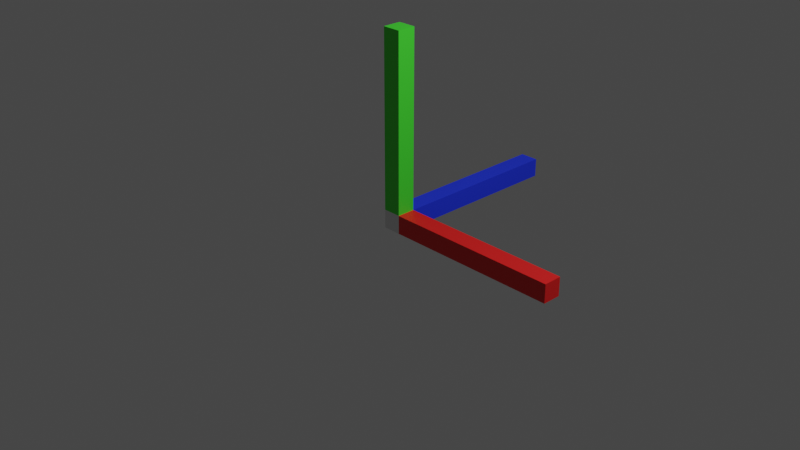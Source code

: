 # Source: axis.blend  (saved by Blender 2.82.7; exported with 4.5.12 LTS)
import bpy
from mathutils import Matrix  # noqa: F401  (used for matrix-valued properties, if any)

bpy.ops.wm.read_factory_settings(use_empty=True)
scene = bpy.context.scene
scene.name = 'Scene'

# ---- collections
col_collection = bpy.data.collections.new('Collection'); scene.collection.children.link(col_collection)

# ---- materials (node trees are filled in below, after node groups)
mat_red = bpy.data.materials.new('red')
mat_red.use_transparent_shadow = False
mat_blue = bpy.data.materials.new('blue')
mat_blue.use_transparent_shadow = False
mat_green = bpy.data.materials.new('green')
mat_green.use_transparent_shadow = False

# ---- material node trees
mat_red.use_nodes = True; mat_red.node_tree.nodes.clear()
_N = mat_red.node_tree.nodes; _L = mat_red.node_tree.links
n0 = _N.new('ShaderNodeOutputMaterial'); n0.name = 'Material Output'; n0.location = (300, 300)
n1 = _N.new('ShaderNodeBsdfPrincipled'); n1.name = 'Principled BSDF'; n1.location = (10, 300)
n1.distribution = 'GGX'
n1.subsurface_method = 'BURLEY'
n1.inputs[0].default_value = (0.8, 0.01045, 0.01045, 1.0)
n1.inputs[3].default_value = 1.45
n1.inputs[27].default_value = (0.0, 0.0, 0.0, 1.0)
n1.inputs[28].default_value = 1.0
_L.new(n1.outputs[0], n0.inputs[0])
n0.is_active_output = True
mat_blue.use_nodes = True; mat_blue.node_tree.nodes.clear()
_N = mat_blue.node_tree.nodes; _L = mat_blue.node_tree.links
n0 = _N.new('ShaderNodeOutputMaterial'); n0.name = 'Material Output'; n0.location = (300, 300)
n1 = _N.new('ShaderNodeBsdfPrincipled'); n1.name = 'Principled BSDF'; n1.location = (10, 300)
n1.distribution = 'GGX'
n1.subsurface_method = 'BURLEY'
n1.inputs[0].default_value = (0.0129, 0.03703, 0.8, 1.0)
n1.inputs[3].default_value = 1.45
n1.inputs[27].default_value = (0.0, 0.0, 0.0, 1.0)
n1.inputs[28].default_value = 1.0
_L.new(n1.outputs[0], n0.inputs[0])
n0.is_active_output = True
mat_green.use_nodes = True; mat_green.node_tree.nodes.clear()
_N = mat_green.node_tree.nodes; _L = mat_green.node_tree.links
n0 = _N.new('ShaderNodeOutputMaterial'); n0.name = 'Material Output'; n0.location = (300, 300)
n1 = _N.new('ShaderNodeBsdfPrincipled'); n1.name = 'Principled BSDF'; n1.location = (10, 300)
n1.distribution = 'GGX'
n1.subsurface_method = 'BURLEY'
n1.inputs[0].default_value = (0.05572, 0.8, 0.03333, 1.0)
n1.inputs[3].default_value = 1.45
n1.inputs[27].default_value = (0.0, 0.0, 0.0, 1.0)
n1.inputs[28].default_value = 1.0
_L.new(n1.outputs[0], n0.inputs[0])
n0.is_active_output = True

# ---- world
world_world = bpy.data.worlds.new('World'); scene.world = world_world
world_world.use_nodes = True; world_world.node_tree.nodes.clear()
_N = world_world.node_tree.nodes; _L = world_world.node_tree.links
n0 = _N.new('ShaderNodeOutputWorld'); n0.name = 'World Output'; n0.location = (300, 300)
n1 = _N.new('ShaderNodeBackground'); n1.name = 'Background'; n1.location = (10, 300)
n1.inputs[0].default_value = (0.05088, 0.05088, 0.05088, 1.0)
_L.new(n1.outputs[0], n0.inputs[0])
n0.is_active_output = True
world_world.color = (0.05088, 0.05088, 0.05088)
world_world.use_sun_shadow = False
world_world.sun_shadow_jitter_overblur = 0.0

# ---- cameras
cam_camera = bpy.data.cameras.new('Camera')
cam_camera.clip_end = 100.0
cam_camera.ortho_scale = 7.314

# ---- lights
light_light = bpy.data.lights.new('Light', 'POINT')
light_light.transmission_factor = 0.0
light_light.energy = 1000.0
light_light.shadow_soft_size = 0.1
light_light.shadow_maximum_resolution = 0.006
light_light.use_absolute_resolution = True

# ---- meshes
me_cube = bpy.data.meshes.new('Cube')
me_cube.from_pydata([(1.0, 1.0, 1.0), (1.0, 1.0, -1.0), (1.0, -1.0, 1.0), (1.0, -1.0, -1.0), (-1.0, 1.0, 1.0), (-1.0, 1.0, -1.0), (-1.0, -1.0, 1.0), (-1.0, -1.0, -1.0), (1.0, 1.0, 1.0), (1.0, 1.0, -1.0), (1.0, -1.0, 1.0), (1.0, -1.0, -1.0), (20.0, 1.0, 1.0), (20.0, 1.0, -1.0), (20.0, -1.0, 1.0), (20.0, -1.0, -1.0), (20.0, 1.0, 1.0), (20.0, 1.0, -1.0), (20.0, -1.0, 1.0), (20.0, -1.0, -1.0)], [], [(3, 2, 6, 7), (7, 6, 4, 5), (5, 1, 3, 7), (2, 3, 11, 10), (1, 0, 8, 9), (3, 1, 9, 11), (0, 2, 10, 8), (12, 14, 18, 16), (13, 12, 16, 17), (15, 13, 17, 19), (14, 15, 19, 18)])
_uv = me_cube.uv_layers.new(name='UVMap')
_uv.uv.foreach_set('vector', [0.375, 0.75, 0.625, 0.75, 0.625, 1.0, 0.375, 1.0, 0.375, 0.0, 0.625, 0.0, 0.625, 0.25, 0.375, 0.25, 0.125, 0.5, 0.375, 0.5, 0.375, 0.75, 0.125, 0.75, 0.625, 0.75, 0.375, 0.75, 0.375, 0.75, 0.625, 0.75, 0.375, 0.5, 0.625, 0.5, 0.625, 0.5, 0.375, 0.5, 0.375, 0.75, 0.375, 0.5, 0.375, 0.5, 0.375, 0.75, 0.625, 0.5, 0.625, 0.75, 0.625, 0.75, 0.625, 0.5, 0.625, 0.5, 0.625, 0.75, 0.625, 0.75, 0.625, 0.5, 0.375, 0.5, 0.625, 0.5, 0.625, 0.5, 0.375, 0.5, 0.375, 0.75, 0.375, 0.5, 0.375, 0.5, 0.375, 0.75, 0.625, 0.75, 0.375, 0.75, 0.375, 0.75, 0.625, 0.75])
me_cube.materials.append(None)
me_cube.materials.append(None)
me_cube.use_remesh_preserve_volume = False
me_cube.use_remesh_preserve_attributes = False
me_cube.use_mirror_vertex_groups = False
me_cube.update()
me_cube_001 = bpy.data.meshes.new('Cube.001')
me_cube_001.from_pydata([(1.0, 1.0, 1.0), (1.0, 1.0, -1.0), (1.0, -1.0, 1.0), (1.0, -1.0, -1.0), (20.0, 1.0, 1.0), (20.0, 1.0, -1.0), (20.0, -1.0, 1.0), (20.0, -1.0, -1.0), (20.0, 1.0, 1.0), (20.0, 1.0, -1.0), (20.0, -1.0, 1.0), (20.0, -1.0, -1.0)], [], [(3, 1, 5, 7), (2, 3, 7, 6), (0, 2, 6, 4), (1, 0, 4, 5), (9, 8, 10, 11)])
_uv = me_cube_001.uv_layers.new(name='UVMap')
_uv.uv.foreach_set('vector', [0.375, 0.75, 0.375, 0.5, 0.375, 0.5, 0.375, 0.75, 0.625, 0.75, 0.375, 0.75, 0.375, 0.75, 0.625, 0.75, 0.625, 0.5, 0.625, 0.75, 0.625, 0.75, 0.625, 0.5, 0.375, 0.5, 0.625, 0.5, 0.625, 0.5, 0.375, 0.5, 0.375, 0.5, 0.625, 0.5, 0.625, 0.75, 0.375, 0.75])
me_cube_001.materials.append(mat_red)
me_cube_001.materials.append(None)
me_cube_001.use_remesh_preserve_volume = False
me_cube_001.use_remesh_preserve_attributes = False
me_cube_001.use_mirror_vertex_groups = False
me_cube_001.update()
me_cube_002 = bpy.data.meshes.new('Cube.002')
me_cube_002.from_pydata([(1.0, 1.0, 1.0), (1.0, 1.0, -1.0), (-1.0, 1.0, 1.0), (-1.0, 1.0, -1.0), (1.0, 20.0, -1.0), (-1.0, 20.0, -1.0), (1.0, 20.0, 1.0), (-1.0, 20.0, 1.0)], [], [(0, 1, 4, 6), (5, 7, 6, 4), (3, 2, 7, 5), (1, 3, 5, 4), (2, 0, 6, 7)])
_uv = me_cube_002.uv_layers.new(name='UVMap')
_uv.uv.foreach_set('vector', [0.625, 0.5, 0.375, 0.5, 0.375, 0.5, 0.625, 0.5, 0.375, 0.25, 0.625, 0.25, 0.625, 0.5, 0.375, 0.5, 0.375, 0.25, 0.625, 0.25, 0.625, 0.25, 0.375, 0.25, 0.375, 0.5, 0.125, 0.5, 0.125, 0.5, 0.375, 0.5, 0.875, 0.5, 0.625, 0.5, 0.625, 0.5, 0.875, 0.5])
me_cube_002.materials.append(mat_blue)
me_cube_002.materials.append(None)
me_cube_002.use_remesh_preserve_volume = False
me_cube_002.use_remesh_preserve_attributes = False
me_cube_002.use_mirror_vertex_groups = False
me_cube_002.update()
me_cube_003 = bpy.data.meshes.new('Cube.003')
me_cube_003.from_pydata([(1.0, 1.0, 1.0), (1.0, -1.0, 1.0), (-1.0, 1.0, 1.0), (-1.0, -1.0, 1.0), (1.0, 1.0, 20.0), (1.0, -1.0, 20.0), (-1.0, 1.0, 20.0), (-1.0, -1.0, 20.0)], [], [(3, 1, 5, 7), (4, 6, 7, 5), (2, 3, 7, 6), (1, 0, 4, 5), (0, 2, 6, 4)])
_uv = me_cube_003.uv_layers.new(name='UVMap')
_uv.uv.foreach_set('vector', [0.625, 1.0, 0.625, 0.75, 0.625, 0.75, 0.625, 1.0, 0.625, 0.5, 0.875, 0.5, 0.875, 0.75, 0.625, 0.75, 0.625, 0.25, 0.625, 0.0, 0.625, 0.0, 0.625, 0.25, 0.625, 0.75, 0.625, 0.5, 0.625, 0.5, 0.625, 0.75, 0.625, 0.5, 0.875, 0.5, 0.875, 0.5, 0.625, 0.5])
me_cube_003.materials.append(mat_green)
me_cube_003.materials.append(None)
me_cube_003.use_remesh_preserve_volume = False
me_cube_003.use_remesh_preserve_attributes = False
me_cube_003.use_mirror_vertex_groups = False
me_cube_003.update()

# ---- objects
ob_origin = bpy.data.objects.new('origin', me_cube)
ob_light = bpy.data.objects.new('Light', light_light)
ob_camera = bpy.data.objects.new('Camera', cam_camera)
ob_x_axis = bpy.data.objects.new('x-axis', me_cube_001)
ob_y_axis = bpy.data.objects.new('y-axis', me_cube_002)
ob_z_axis = bpy.data.objects.new('z-axis', me_cube_003)

# ---- transforms, parenting, visibility, modifiers, constraints
ob_origin.location = (0.0, 0.0, 0.0)
ob_origin.scale = (0.1, 0.1, 0.1)
ob_origin.lock_rotations_4d = False
ob_origin.empty_display_type = 'ARROWS'
ob_origin.lineart.crease_threshold = 0.0
ob_light.location = (4.076, 1.005, 5.904)
ob_light.rotation_euler = (0.6503, 0.05522, 1.866)
ob_light.lock_rotations_4d = False
ob_light.empty_display_type = 'ARROWS'
ob_light.color = (0.0, 0.0, 0.0, 0.0)
ob_light.lineart.crease_threshold = 0.0
ob_camera.location = (7.359, -6.926, 4.958)
ob_camera.rotation_euler = (1.109, 0.0, 0.8149)
ob_camera.lock_rotations_4d = False
ob_camera.empty_display_type = 'ARROWS'
ob_camera.color = (0.0, 0.0, 0.0, 0.0)
ob_camera.display_type = 'WIRE'
ob_camera.lineart.crease_threshold = 0.0
ob_x_axis.location = (0.0, 0.0, 0.0)
ob_x_axis.scale = (0.1, 0.1, 0.1)
ob_x_axis.lock_rotations_4d = False
ob_x_axis.empty_display_type = 'ARROWS'
ob_x_axis.lineart.crease_threshold = 0.0
ob_y_axis.location = (0.0, 0.0, 0.0)
ob_y_axis.scale = (0.1, 0.1, 0.1)
ob_y_axis.lock_rotations_4d = False
ob_y_axis.empty_display_type = 'ARROWS'
ob_y_axis.lineart.crease_threshold = 0.0
ob_z_axis.location = (0.0, 0.0, 0.0)
ob_z_axis.scale = (0.1, 0.1, 0.1)
ob_z_axis.lock_rotations_4d = False
ob_z_axis.empty_display_type = 'ARROWS'
ob_z_axis.lineart.crease_threshold = 0.0

# ---- collection membership
col_collection.objects.link(ob_origin)
col_collection.objects.link(ob_light)
col_collection.objects.link(ob_camera)
col_collection.objects.link(ob_x_axis)
col_collection.objects.link(ob_y_axis)
col_collection.objects.link(ob_z_axis)

# ---- scene / render settings (as saved in the file)
scene.camera = ob_camera
scene.frame_start = 1; scene.frame_end = 250; scene.frame_set(1)
scene.render.engine = 'BLENDER_EEVEE_NEXT'
scene.cycles.use_denoising = False
scene.cycles.samples = 128
scene.cycles.sampling_pattern = 'TABULATED_SOBOL'
scene.cycles.use_adaptive_sampling = False
scene.cycles.use_light_tree = False
scene.view_settings.view_transform = 'Filmic'
bpy.context.view_layer.update()
